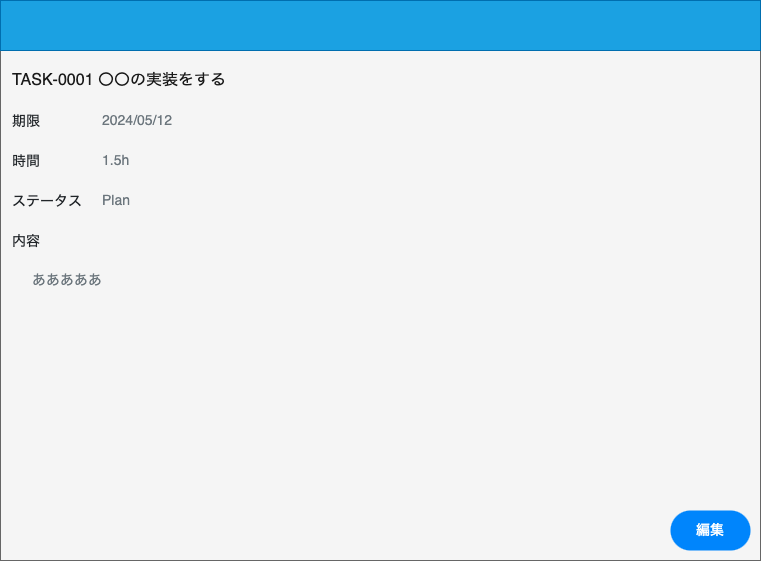

The diagram above was exported from draw.io. Its source (the exported page's mxGraphModel, read from the mxfile embedded in the PNG):
<mxGraphModel dx="771" dy="1032" grid="1" gridSize="10" guides="1" tooltips="1" connect="1" arrows="1" fold="1" page="1" pageScale="1" pageWidth="850" pageHeight="1100" math="0" shadow="0">
  <root>
    <mxCell id="0" />
    <mxCell id="1" parent="0" />
    <mxCell id="4" value="" style="rounded=0;whiteSpace=wrap;html=1;fillColor=#f5f5f5;fontColor=#333333;strokeColor=#666666;" parent="1" vertex="1">
      <mxGeometry x="40" y="40" width="760" height="560" as="geometry" />
    </mxCell>
    <mxCell id="28" value="編集" style="rounded=1;whiteSpace=wrap;html=1;arcSize=50;strokeColor=none;strokeWidth=1;fillColor=#0085FC;fontColor=#FFFFFF;whiteSpace=wrap;align=center;verticalAlign=middle;spacingLeft=0;fontStyle=0;fontSize=14;spacing=10;" parent="1" vertex="1">
      <mxGeometry x="710" y="550" width="80" height="40" as="geometry" />
    </mxCell>
    <mxCell id="43" value="" style="html=1;shadow=0;dashed=0;fillColor=#1ba1e2;strokeColor=#006EAF;fontSize=16;fontColor=#ffffff;align=left;spacing=15;rounded=0;" parent="1" vertex="1">
      <mxGeometry x="40" y="40" width="760" height="50" as="geometry" />
    </mxCell>
    <mxCell id="49" value="内容" style="fillColor=none;strokeColor=none;align=left;fontSize=14;fontColor=#212529;" parent="1" vertex="1">
      <mxGeometry width="260" height="40" relative="1" as="geometry">
        <mxPoint x="50" y="260" as="offset" />
      </mxGeometry>
    </mxCell>
    <mxCell id="51" value="期限" style="fillColor=none;strokeColor=none;align=left;fontSize=14;fontColor=#212529;" parent="1" vertex="1">
      <mxGeometry x="50" y="140" width="80" height="40" as="geometry" />
    </mxCell>
    <mxCell id="53" value="時間" style="fillColor=none;strokeColor=none;align=left;fontSize=14;fontColor=#212529;" parent="1" vertex="1">
      <mxGeometry x="50" y="180" width="80" height="40" as="geometry" />
    </mxCell>
    <mxCell id="59" value="ステータス" style="fillColor=none;strokeColor=none;align=left;fontSize=14;fontColor=#212529;" parent="1" vertex="1">
      <mxGeometry x="50" y="220" width="80" height="40" as="geometry" />
    </mxCell>
    <mxCell id="60" value="&lt;font color=&quot;#1a1a1a&quot; style=&quot;font-size: 16px;&quot;&gt;TASK-0001 〇〇の実装をする&lt;/font&gt;" style="text;html=1;strokeColor=none;fillColor=none;align=left;verticalAlign=middle;whiteSpace=wrap;rounded=0;fontSize=16;" vertex="1" parent="1">
      <mxGeometry x="50" y="105" width="240" height="30" as="geometry" />
    </mxCell>
    <mxCell id="61" value="&lt;span style=&quot;color: rgb(108, 118, 125); font-size: 14px;&quot;&gt;2024/05/12&lt;/span&gt;" style="text;html=1;strokeColor=none;fillColor=none;align=left;verticalAlign=middle;whiteSpace=wrap;rounded=0;fontSize=13;" vertex="1" parent="1">
      <mxGeometry x="140" y="140" width="240" height="40" as="geometry" />
    </mxCell>
    <mxCell id="62" value="&lt;span style=&quot;color: rgb(108, 118, 125); font-size: 14px;&quot;&gt;1.5h&lt;/span&gt;" style="text;html=1;strokeColor=none;fillColor=none;align=left;verticalAlign=middle;whiteSpace=wrap;rounded=0;fontSize=13;" vertex="1" parent="1">
      <mxGeometry x="140" y="180" width="240" height="40" as="geometry" />
    </mxCell>
    <mxCell id="63" value="&lt;span style=&quot;color: rgb(108, 118, 125); font-size: 14px;&quot;&gt;Plan&lt;/span&gt;" style="text;html=1;strokeColor=none;fillColor=none;align=left;verticalAlign=middle;whiteSpace=wrap;rounded=0;fontSize=13;" vertex="1" parent="1">
      <mxGeometry x="140" y="220" width="240" height="40" as="geometry" />
    </mxCell>
    <mxCell id="64" value="&lt;font color=&quot;#6c767d&quot;&gt;&lt;span style=&quot;font-size: 14px;&quot;&gt;あああああ&lt;/span&gt;&lt;/font&gt;" style="text;html=1;strokeColor=none;fillColor=none;align=left;verticalAlign=middle;whiteSpace=wrap;rounded=0;fontSize=13;" vertex="1" parent="1">
      <mxGeometry x="70" y="300" width="240" height="40" as="geometry" />
    </mxCell>
  </root>
</mxGraphModel>